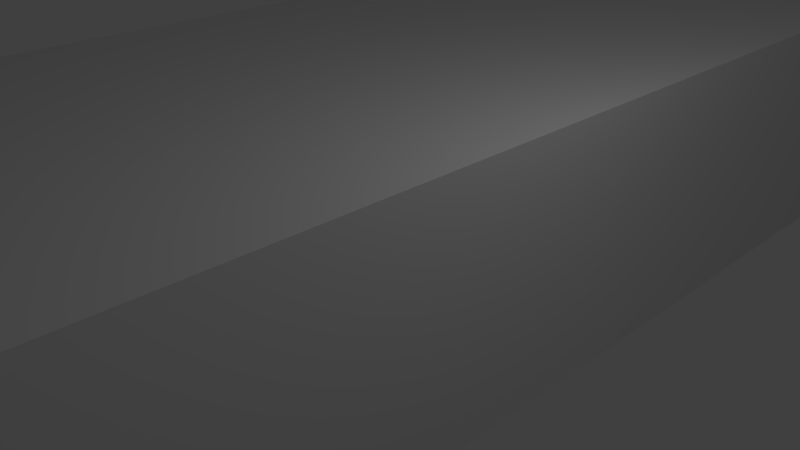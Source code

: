 # Source: testRoom01.blend  (saved by Blender 2.75.0; exported with 4.5.12 LTS)
import bpy
from mathutils import Matrix  # noqa: F401  (used for matrix-valued properties, if any)

bpy.ops.wm.read_factory_settings(use_empty=True)
scene = bpy.context.scene
scene.name = 'Scene'

# ---- collections
col_collection_1 = bpy.data.collections.new('Collection 1'); scene.collection.children.link(col_collection_1)

# ---- materials (node trees are filled in below, after node groups)
mat_material = bpy.data.materials.new('Material')
mat_material.alpha_threshold = 0.0
mat_material.use_transparent_shadow = False
mat_material.roughness = 0.5
mat_material.line_color = (0.0, 0.0, 0.0, 1.0)

# ---- material node trees

# ---- world
world_world = bpy.data.worlds.new('World'); scene.world = world_world
world_world.color = (0.05088, 0.05088, 0.05088)
world_world.use_sun_shadow = False
world_world.sun_shadow_jitter_overblur = 0.0
world_world.cycles.sampling_method = 'MANUAL'
world_world.cycles.sample_map_resolution = 256

# ---- cameras
cam_camera = bpy.data.cameras.new('Camera')
cam_camera.clip_end = 100.0
cam_camera.lens = 35.0
cam_camera.sensor_width = 32.0
cam_camera.sensor_height = 18.0
cam_camera.ortho_scale = 7.314
cam_camera.dof.focus_distance = 0.0
cam_camera.dof.aperture_fstop = 128.0

# ---- lights
light_lamp = bpy.data.lights.new('Lamp', 'POINT')
light_lamp.transmission_factor = 0.0
light_lamp.cutoff_distance = 30.0
light_lamp.energy = 100.0
light_lamp.shadow_buffer_clip_start = 1.001
light_lamp.shadow_soft_size = 0.1
light_lamp.shadow_maximum_resolution = 0.006
light_lamp.use_absolute_resolution = True
light_lamp.cycles.use_multiple_importance_sampling = False

# ---- meshes
me_cube = bpy.data.meshes.new('Cube')
me_cube.from_pydata([(1.0, 1.0, -1.0), (1.0, -1.0, -1.0), (-1.0, -1.0, -1.0), (-1.0, 1.0, -1.0), (1.0, 1.0, 1.0), (1.0, -1.0, 1.0), (-1.0, -1.0, 1.0), (-1.0, 1.0, 1.0), (-3.12, -1.0, -1.0), (-3.12, 1.0, -1.0), (-3.12, -1.0, 1.0), (-3.12, 1.0, 1.0), (1.0, -2.62, -1.0), (-1.0, -2.62, -1.0), (1.0, -2.62, 1.0), (-1.0, -2.62, 1.0), (-3.12, -2.62, -1.0), (-3.12, -2.62, 1.0), (1.0, -7.412, -1.0), (-1.0, -7.412, -1.0), (1.0, -7.412, 1.0), (-1.0, -7.412, 1.0), (-3.12, -7.412, -1.0), (-3.12, -7.412, 1.0), (1.0, 10.1, -1.0), (-1.0, 10.1, -1.0), (1.0, 10.1, 1.0), (-1.0, 10.1, 1.0), (-3.12, 10.1, -1.0), (-3.12, 10.1, 1.0)], [], [(0, 3, 2, 1), (4, 5, 6, 7), (0, 1, 5, 4), (10, 6, 15, 17), (6, 5, 14, 15), (0, 4, 26, 24), (8, 9, 11, 10), (7, 6, 10, 11), (9, 3, 25, 28), (2, 3, 9, 8), (14, 12, 18, 20), (15, 14, 20, 21), (5, 1, 12, 14), (8, 10, 17, 16), (2, 8, 16, 13), (1, 2, 13, 12), (18, 19, 21, 20), (21, 19, 22, 23), (17, 15, 21, 23), (16, 17, 23, 22), (12, 13, 19, 18), (13, 16, 22, 19), (26, 27, 25, 24), (25, 27, 29, 28), (4, 7, 27, 26), (7, 11, 29, 27), (11, 9, 28, 29), (3, 0, 24, 25)])
me_cube.materials.append(mat_material)
me_cube.use_remesh_preserve_volume = False
me_cube.use_remesh_preserve_attributes = False
me_cube.use_mirror_vertex_groups = False
me_cube.update()

# ---- objects
ob_cube = bpy.data.objects.new('Cube', me_cube)
ob_lamp = bpy.data.objects.new('Lamp', light_lamp)
ob_camera = bpy.data.objects.new('Camera', cam_camera)

# ---- transforms, parenting, visibility, modifiers, constraints
ob_cube.location = (0.0, 0.0, 0.0)
ob_cube.scale = (1.869, 1.869, 1.869)
ob_cube.lock_rotations_4d = False
ob_cube.empty_display_type = 'ARROWS'
ob_cube.lineart.crease_threshold = 0.0
ob_lamp.location = (4.076, 1.005, 5.904)
ob_lamp.rotation_euler = (0.6503, 0.05522, 1.866)
ob_lamp.lock_rotations_4d = False
ob_lamp.empty_display_type = 'ARROWS'
ob_lamp.color = (0.0, 0.0, 0.0, 0.0)
ob_lamp.lineart.crease_threshold = 0.0
ob_camera.location = (7.481, -6.508, 5.344)
ob_camera.rotation_euler = (1.109, 0.01082, 0.8149)
ob_camera.lock_rotations_4d = False
ob_camera.empty_display_type = 'ARROWS'
ob_camera.color = (0.0, 0.0, 0.0, 0.0)
ob_camera.display_type = 'WIRE'
ob_camera.lineart.crease_threshold = 0.0

# ---- collection membership
col_collection_1.objects.link(ob_cube)
col_collection_1.objects.link(ob_lamp)
col_collection_1.objects.link(ob_camera)

# ---- scene / render settings (as saved in the file)
scene.camera = ob_camera
scene.frame_start = 1; scene.frame_end = 250; scene.frame_set(1)
scene.render.engine = 'BLENDER_EEVEE_NEXT'
scene.render.resolution_percentage = 50
scene.render.dither_intensity = 0.0
scene.cycles.use_denoising = False
scene.cycles.samples = 10
scene.cycles.sampling_pattern = 'TABULATED_SOBOL'
scene.cycles.light_sampling_threshold = 0.0
scene.cycles.use_adaptive_sampling = False
scene.cycles.use_light_tree = False
scene.cycles.blur_glossy = 0.0
scene.cycles.pixel_filter_type = 'GAUSSIAN'
scene.cycles.sample_clamp_indirect = 0.0
scene.view_settings.view_transform = 'Standard'
bpy.context.view_layer.update()
